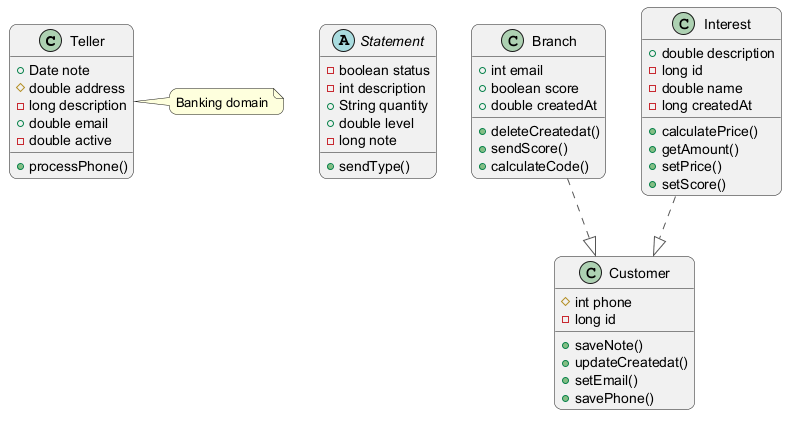

The diagram above was rendered by PlantUML. Its source (embedded in the PNG):
@startuml
skinparam backgroundColor #FFFFFF
skinparam roundCorner 15
skinparam ArrowColor #555555
class Teller {
  +Date note
  #double address
  -long description
  +double email
  -double active
  +processPhone()
}
abstract class Statement {
  -boolean status
  -int description
  +String quantity
  +double level
  -long note
  +sendType()
}
class Branch {
  +int email
  +boolean score
  +double createdAt
  +deleteCreatedat()
  +sendScore()
  +calculateCode()
}
class Customer {
  #int phone
  -long id
  +saveNote()
  +updateCreatedat()
  +setEmail()
  +savePhone()
}
class Interest {
  +double description
  -long id
  -double name
  -long createdAt
  +calculatePrice()
  +getAmount()
  +setPrice()
  +setScore()
}
Branch ..|> Customer
Interest ..|> Customer
note right of Teller : Banking domain
@enduml